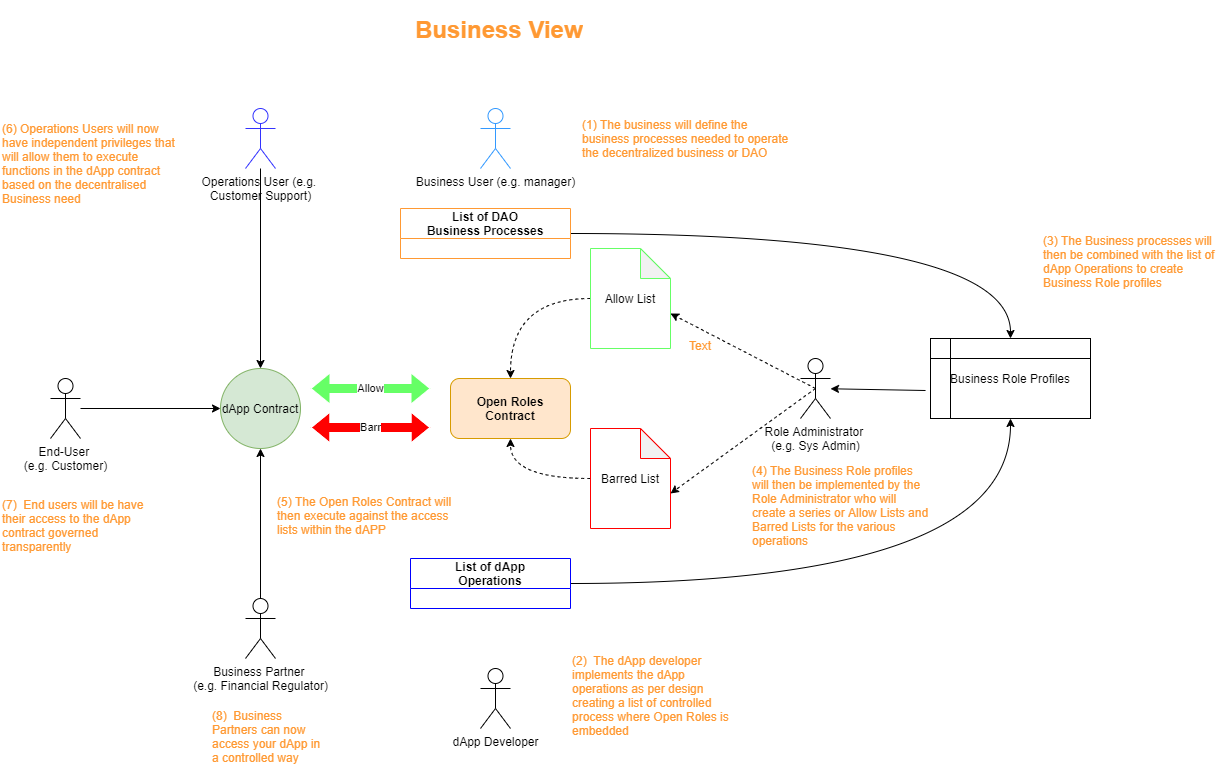

The diagram above was exported from draw.io. Its source (the exported page's mxGraphModel, read from the mxfile embedded in the PNG):
<mxGraphModel dx="1422" dy="804" grid="1" gridSize="10" guides="1" tooltips="1" connect="1" arrows="1" fold="1" page="1" pageScale="1" pageWidth="827" pageHeight="1169" math="0" shadow="0">
  <root>
    <mxCell id="kUGT1akl0lc-ggc-bYmi-0" />
    <mxCell id="kUGT1akl0lc-ggc-bYmi-1" parent="kUGT1akl0lc-ggc-bYmi-0" />
    <mxCell id="kUGT1akl0lc-ggc-bYmi-2" value="dApp Contract" style="ellipse;whiteSpace=wrap;html=1;aspect=fixed;fillColor=#d5e8d4;strokeColor=#82b366;" vertex="1" parent="kUGT1akl0lc-ggc-bYmi-1">
      <mxGeometry x="240" y="488" width="80" height="80" as="geometry" />
    </mxCell>
    <mxCell id="kUGT1akl0lc-ggc-bYmi-3" value="dApp Developer" style="shape=umlActor;verticalLabelPosition=bottom;verticalAlign=top;html=1;outlineConnect=0;" vertex="1" parent="kUGT1akl0lc-ggc-bYmi-1">
      <mxGeometry x="500" y="788" width="30" height="60" as="geometry" />
    </mxCell>
    <mxCell id="kUGT1akl0lc-ggc-bYmi-4" value="Role Administrator &lt;br&gt;(e.g. Sys Admin)" style="shape=umlActor;verticalLabelPosition=bottom;verticalAlign=top;html=1;outlineConnect=0;" vertex="1" parent="kUGT1akl0lc-ggc-bYmi-1">
      <mxGeometry x="820" y="478" width="30" height="60" as="geometry" />
    </mxCell>
    <mxCell id="kUGT1akl0lc-ggc-bYmi-5" value="End-User &lt;br&gt;(e.g. Customer)" style="shape=umlActor;verticalLabelPosition=bottom;verticalAlign=top;html=1;outlineConnect=0;" vertex="1" parent="kUGT1akl0lc-ggc-bYmi-1">
      <mxGeometry x="70" y="498" width="30" height="60" as="geometry" />
    </mxCell>
    <mxCell id="kUGT1akl0lc-ggc-bYmi-6" value="Business User (e.g. manager)" style="shape=umlActor;verticalLabelPosition=bottom;verticalAlign=top;html=1;outlineConnect=0;strokeColor=#3399FF;" vertex="1" parent="kUGT1akl0lc-ggc-bYmi-1">
      <mxGeometry x="500" y="228" width="30" height="60" as="geometry" />
    </mxCell>
    <mxCell id="kUGT1akl0lc-ggc-bYmi-7" value="Business Partner &lt;br&gt;(e.g. Financial Regulator)" style="shape=umlActor;verticalLabelPosition=bottom;verticalAlign=top;html=1;outlineConnect=0;" vertex="1" parent="kUGT1akl0lc-ggc-bYmi-1">
      <mxGeometry x="265" y="718" width="30" height="60" as="geometry" />
    </mxCell>
    <mxCell id="kUGT1akl0lc-ggc-bYmi-8" value="Operations User (e.g. &lt;br&gt;Customer Support)" style="shape=umlActor;verticalLabelPosition=bottom;verticalAlign=top;html=1;outlineConnect=0;strokeColor=#3333FF;" vertex="1" parent="kUGT1akl0lc-ggc-bYmi-1">
      <mxGeometry x="265" y="228" width="30" height="60" as="geometry" />
    </mxCell>
    <mxCell id="kUGT1akl0lc-ggc-bYmi-9" value="Open Roles&lt;br&gt;Contract" style="rounded=1;whiteSpace=wrap;html=1;strokeColor=#d79b00;fillColor=#ffe6cc;fontStyle=1" vertex="1" parent="kUGT1akl0lc-ggc-bYmi-1">
      <mxGeometry x="470" y="498" width="120" height="60" as="geometry" />
    </mxCell>
    <mxCell id="kUGT1akl0lc-ggc-bYmi-10" style="edgeStyle=orthogonalEdgeStyle;curved=1;rounded=0;orthogonalLoop=1;jettySize=auto;html=1;entryX=0.5;entryY=1;entryDx=0;entryDy=0;dashed=1;" edge="1" parent="kUGT1akl0lc-ggc-bYmi-1" source="kUGT1akl0lc-ggc-bYmi-11" target="kUGT1akl0lc-ggc-bYmi-9">
      <mxGeometry relative="1" as="geometry" />
    </mxCell>
    <mxCell id="kUGT1akl0lc-ggc-bYmi-11" value="Barred List" style="shape=note;whiteSpace=wrap;html=1;backgroundOutline=1;darkOpacity=0.05;strokeColor=#FF0000;" vertex="1" parent="kUGT1akl0lc-ggc-bYmi-1">
      <mxGeometry x="610" y="548" width="80" height="100" as="geometry" />
    </mxCell>
    <mxCell id="kUGT1akl0lc-ggc-bYmi-12" style="edgeStyle=orthogonalEdgeStyle;curved=1;rounded=0;orthogonalLoop=1;jettySize=auto;html=1;dashed=1;" edge="1" parent="kUGT1akl0lc-ggc-bYmi-1" source="kUGT1akl0lc-ggc-bYmi-13" target="kUGT1akl0lc-ggc-bYmi-9">
      <mxGeometry relative="1" as="geometry" />
    </mxCell>
    <mxCell id="kUGT1akl0lc-ggc-bYmi-13" value="Allow List" style="shape=note;whiteSpace=wrap;html=1;backgroundOutline=1;darkOpacity=0.05;strokeColor=#66FF66;" vertex="1" parent="kUGT1akl0lc-ggc-bYmi-1">
      <mxGeometry x="610" y="368" width="80" height="100" as="geometry" />
    </mxCell>
    <mxCell id="kUGT1akl0lc-ggc-bYmi-14" value="Allow" style="shape=flexArrow;endArrow=classic;startArrow=classic;html=1;rounded=0;fillColor=#66FF66;strokeColor=#FFFFFF;" edge="1" parent="kUGT1akl0lc-ggc-bYmi-1">
      <mxGeometry width="100" height="100" relative="1" as="geometry">
        <mxPoint x="450" y="508" as="sourcePoint" />
        <mxPoint x="330" y="508" as="targetPoint" />
      </mxGeometry>
    </mxCell>
    <mxCell id="kUGT1akl0lc-ggc-bYmi-15" value="Barr" style="shape=flexArrow;endArrow=classic;startArrow=classic;html=1;rounded=0;fillColor=#FF0000;strokeColor=#FFFFFF;" edge="1" parent="kUGT1akl0lc-ggc-bYmi-1">
      <mxGeometry width="100" height="100" relative="1" as="geometry">
        <mxPoint x="450" y="547" as="sourcePoint" />
        <mxPoint x="330" y="547" as="targetPoint" />
        <Array as="points">
          <mxPoint x="390" y="547" />
        </Array>
      </mxGeometry>
    </mxCell>
    <mxCell id="kUGT1akl0lc-ggc-bYmi-16" style="edgeStyle=orthogonalEdgeStyle;curved=1;rounded=0;orthogonalLoop=1;jettySize=auto;html=1;entryX=0.5;entryY=1;entryDx=0;entryDy=0;" edge="1" parent="kUGT1akl0lc-ggc-bYmi-1" source="kUGT1akl0lc-ggc-bYmi-17" target="kUGT1akl0lc-ggc-bYmi-18">
      <mxGeometry relative="1" as="geometry" />
    </mxCell>
    <mxCell id="kUGT1akl0lc-ggc-bYmi-17" value="List of dApp &#10;Operations" style="swimlane;startSize=30;strokeColor=#0000FF;" vertex="1" parent="kUGT1akl0lc-ggc-bYmi-1">
      <mxGeometry x="430" y="678" width="160" height="50" as="geometry" />
    </mxCell>
    <mxCell id="kUGT1akl0lc-ggc-bYmi-18" value="Business Role Profiles" style="shape=internalStorage;whiteSpace=wrap;html=1;backgroundOutline=1;" vertex="1" parent="kUGT1akl0lc-ggc-bYmi-1">
      <mxGeometry x="950" y="458" width="160" height="80" as="geometry" />
    </mxCell>
    <mxCell id="kUGT1akl0lc-ggc-bYmi-19" value="" style="endArrow=classic;html=1;rounded=0;" edge="1" parent="kUGT1akl0lc-ggc-bYmi-1" source="kUGT1akl0lc-ggc-bYmi-8" target="kUGT1akl0lc-ggc-bYmi-2">
      <mxGeometry width="50" height="50" relative="1" as="geometry">
        <mxPoint x="390" y="638" as="sourcePoint" />
        <mxPoint x="440" y="588" as="targetPoint" />
      </mxGeometry>
    </mxCell>
    <mxCell id="kUGT1akl0lc-ggc-bYmi-20" value="" style="endArrow=classic;html=1;rounded=0;exitX=0.5;exitY=0;exitDx=0;exitDy=0;exitPerimeter=0;entryX=0.5;entryY=1;entryDx=0;entryDy=0;" edge="1" parent="kUGT1akl0lc-ggc-bYmi-1" source="kUGT1akl0lc-ggc-bYmi-7" target="kUGT1akl0lc-ggc-bYmi-2">
      <mxGeometry width="50" height="50" relative="1" as="geometry">
        <mxPoint x="390" y="638" as="sourcePoint" />
        <mxPoint x="440" y="588" as="targetPoint" />
      </mxGeometry>
    </mxCell>
    <mxCell id="kUGT1akl0lc-ggc-bYmi-21" value="" style="endArrow=classic;html=1;rounded=0;" edge="1" parent="kUGT1akl0lc-ggc-bYmi-1" source="kUGT1akl0lc-ggc-bYmi-5" target="kUGT1akl0lc-ggc-bYmi-2">
      <mxGeometry width="50" height="50" relative="1" as="geometry">
        <mxPoint x="390" y="638" as="sourcePoint" />
        <mxPoint x="440" y="588" as="targetPoint" />
      </mxGeometry>
    </mxCell>
    <mxCell id="kUGT1akl0lc-ggc-bYmi-22" style="edgeStyle=orthogonalEdgeStyle;curved=1;rounded=0;orthogonalLoop=1;jettySize=auto;html=1;" edge="1" parent="kUGT1akl0lc-ggc-bYmi-1" source="kUGT1akl0lc-ggc-bYmi-23" target="kUGT1akl0lc-ggc-bYmi-18">
      <mxGeometry relative="1" as="geometry" />
    </mxCell>
    <mxCell id="kUGT1akl0lc-ggc-bYmi-23" value="List of DAO&#10;Business Processes" style="swimlane;startSize=30;strokeColor=#FF9933;" vertex="1" parent="kUGT1akl0lc-ggc-bYmi-1">
      <mxGeometry x="420" y="328" width="170" height="50" as="geometry" />
    </mxCell>
    <mxCell id="kUGT1akl0lc-ggc-bYmi-24" value="" style="endArrow=classic;html=1;rounded=0;curved=1;exitX=0.5;exitY=0.5;exitDx=0;exitDy=0;exitPerimeter=0;entryX=0;entryY=0;entryDx=80;entryDy=65;entryPerimeter=0;dashed=1;" edge="1" parent="kUGT1akl0lc-ggc-bYmi-1" source="kUGT1akl0lc-ggc-bYmi-4" target="kUGT1akl0lc-ggc-bYmi-13">
      <mxGeometry width="50" height="50" relative="1" as="geometry">
        <mxPoint x="390" y="628" as="sourcePoint" />
        <mxPoint x="440" y="578" as="targetPoint" />
      </mxGeometry>
    </mxCell>
    <mxCell id="kUGT1akl0lc-ggc-bYmi-25" value="" style="endArrow=classic;html=1;rounded=0;curved=1;entryX=0;entryY=0;entryDx=80;entryDy=65;entryPerimeter=0;exitX=0.5;exitY=0.5;exitDx=0;exitDy=0;exitPerimeter=0;dashed=1;" edge="1" parent="kUGT1akl0lc-ggc-bYmi-1" source="kUGT1akl0lc-ggc-bYmi-4" target="kUGT1akl0lc-ggc-bYmi-11">
      <mxGeometry width="50" height="50" relative="1" as="geometry">
        <mxPoint x="830" y="488" as="sourcePoint" />
        <mxPoint x="440" y="578" as="targetPoint" />
      </mxGeometry>
    </mxCell>
    <mxCell id="kUGT1akl0lc-ggc-bYmi-26" value="" style="endArrow=classic;html=1;rounded=0;curved=1;exitX=-0.031;exitY=0.65;exitDx=0;exitDy=0;exitPerimeter=0;" edge="1" parent="kUGT1akl0lc-ggc-bYmi-1" source="kUGT1akl0lc-ggc-bYmi-18" target="kUGT1akl0lc-ggc-bYmi-4">
      <mxGeometry width="50" height="50" relative="1" as="geometry">
        <mxPoint x="390" y="628" as="sourcePoint" />
        <mxPoint x="440" y="578" as="targetPoint" />
      </mxGeometry>
    </mxCell>
    <mxCell id="fn7pVhfKP3rVyI2C_PSe-0" value="&lt;h1&gt;Business View&lt;/h1&gt;&lt;p&gt;&lt;br&gt;&lt;/p&gt;" style="text;html=1;strokeColor=none;fillColor=none;spacing=5;spacingTop=-20;whiteSpace=wrap;overflow=hidden;rounded=0;fontColor=#FF9933;" vertex="1" parent="kUGT1akl0lc-ggc-bYmi-1">
      <mxGeometry x="430" y="130" width="190" height="50" as="geometry" />
    </mxCell>
    <mxCell id="fn7pVhfKP3rVyI2C_PSe-1" value="(3) The Business processes will then be combined with the list of dApp Operations to create Business Role profiles&amp;nbsp;" style="text;html=1;strokeColor=none;fillColor=none;align=left;verticalAlign=middle;whiteSpace=wrap;rounded=0;fontColor=#FF9933;" vertex="1" parent="kUGT1akl0lc-ggc-bYmi-1">
      <mxGeometry x="1061" y="350" width="180" height="62" as="geometry" />
    </mxCell>
    <mxCell id="fn7pVhfKP3rVyI2C_PSe-2" value="(4) The Business Role profiles will then be implemented by the Role Administrator who will create a series or Allow Lists and Barred Lists for the various operations" style="text;html=1;strokeColor=none;fillColor=none;align=left;verticalAlign=middle;whiteSpace=wrap;rounded=0;fontColor=#FF9933;" vertex="1" parent="kUGT1akl0lc-ggc-bYmi-1">
      <mxGeometry x="770" y="580" width="180" height="90" as="geometry" />
    </mxCell>
    <mxCell id="fn7pVhfKP3rVyI2C_PSe-3" value="(5) The Open Roles Contract will then execute against the access lists within the dAPP" style="text;html=1;strokeColor=none;fillColor=none;align=left;verticalAlign=middle;whiteSpace=wrap;rounded=0;fontColor=#FF9933;" vertex="1" parent="kUGT1akl0lc-ggc-bYmi-1">
      <mxGeometry x="295" y="610" width="180" height="50" as="geometry" />
    </mxCell>
    <mxCell id="fn7pVhfKP3rVyI2C_PSe-4" value="Text" style="text;html=1;strokeColor=none;fillColor=none;align=center;verticalAlign=middle;whiteSpace=wrap;rounded=0;fontColor=#FF9933;" vertex="1" parent="kUGT1akl0lc-ggc-bYmi-1">
      <mxGeometry x="690" y="450" width="60" height="30" as="geometry" />
    </mxCell>
    <mxCell id="fn7pVhfKP3rVyI2C_PSe-5" value="&lt;span style=&quot;&quot;&gt;(1) The business will define the business processes needed to operate the decentralized business or DAO&lt;/span&gt;" style="text;html=1;strokeColor=none;fillColor=none;align=left;verticalAlign=middle;whiteSpace=wrap;rounded=0;fontColor=#FF9933;" vertex="1" parent="kUGT1akl0lc-ggc-bYmi-1">
      <mxGeometry x="600" y="243" width="210" height="30" as="geometry" />
    </mxCell>
    <mxCell id="fn7pVhfKP3rVyI2C_PSe-6" value="(6) Operations Users will now have independent privileges that will allow them to execute functions in the dApp contract based on the decentralised Business need" style="text;html=1;strokeColor=none;fillColor=none;align=left;verticalAlign=middle;whiteSpace=wrap;rounded=0;fontColor=#FF9933;" vertex="1" parent="kUGT1akl0lc-ggc-bYmi-1">
      <mxGeometry x="20" y="238" width="180" height="90" as="geometry" />
    </mxCell>
    <mxCell id="fn7pVhfKP3rVyI2C_PSe-7" value="(7)&amp;nbsp; End users will be have their access to the dApp contract governed transparently&amp;nbsp;" style="text;html=1;strokeColor=none;fillColor=none;align=left;verticalAlign=middle;whiteSpace=wrap;rounded=0;fontColor=#FF9933;" vertex="1" parent="kUGT1akl0lc-ggc-bYmi-1">
      <mxGeometry x="20" y="610" width="160" height="70" as="geometry" />
    </mxCell>
    <mxCell id="fn7pVhfKP3rVyI2C_PSe-8" value="(8)&amp;nbsp; Business Partners can now access your dApp in a controlled way&amp;nbsp;" style="text;html=1;strokeColor=none;fillColor=none;align=left;verticalAlign=middle;whiteSpace=wrap;rounded=0;fontColor=#FF9933;" vertex="1" parent="kUGT1akl0lc-ggc-bYmi-1">
      <mxGeometry x="230" y="820" width="120" height="72" as="geometry" />
    </mxCell>
    <mxCell id="fn7pVhfKP3rVyI2C_PSe-9" value="&lt;span&gt;(2)&amp;nbsp; The dApp developer implements the dApp operations as per design creating a list of controlled process where Open Roles is embedded&lt;/span&gt;" style="text;html=1;strokeColor=none;fillColor=none;align=left;verticalAlign=middle;whiteSpace=wrap;rounded=0;fontColor=#FF9933;" vertex="1" parent="kUGT1akl0lc-ggc-bYmi-1">
      <mxGeometry x="590" y="770" width="170" height="90" as="geometry" />
    </mxCell>
  </root>
</mxGraphModel>